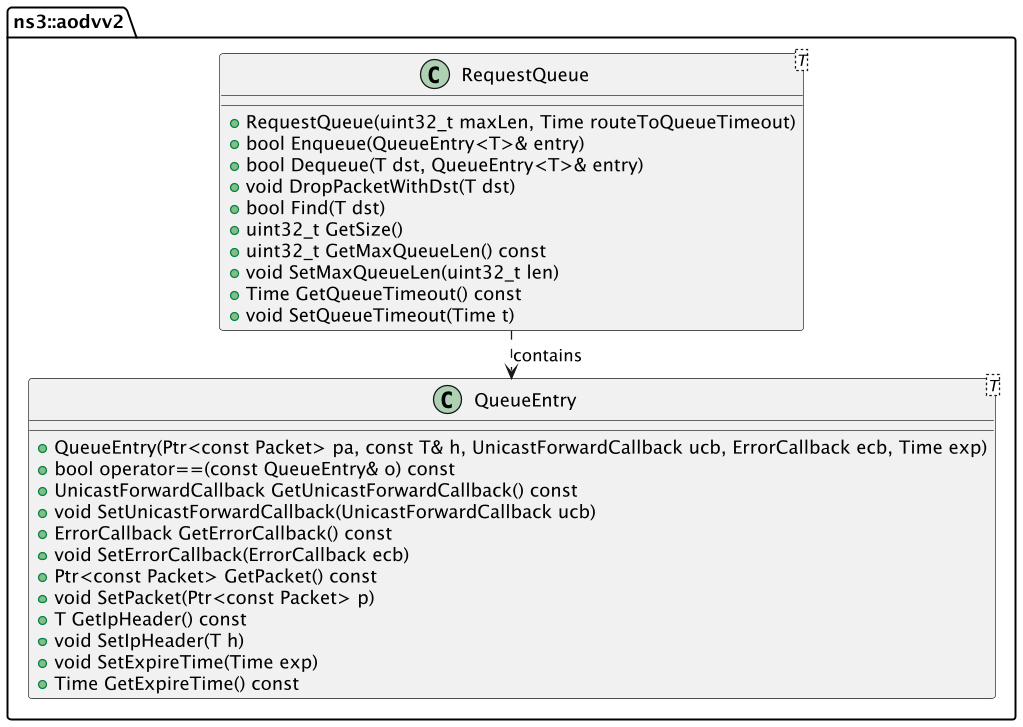

The diagram above was rendered by PlantUML. Its source (embedded in the PNG):
@startuml
skinparam ranksep 20
skinparam dpi 125
skinparam packageTitleAlignment left
skinparam scale 2

package "ns3::aodvv2" {
    class QueueEntry<T> {
        + QueueEntry(Ptr<const Packet> pa, const T& h, UnicastForwardCallback ucb, ErrorCallback ecb, Time exp)
        + bool operator==(const QueueEntry& o) const
        + UnicastForwardCallback GetUnicastForwardCallback() const
        + void SetUnicastForwardCallback(UnicastForwardCallback ucb)
        + ErrorCallback GetErrorCallback() const
        + void SetErrorCallback(ErrorCallback ecb)
        + Ptr<const Packet> GetPacket() const
        + void SetPacket(Ptr<const Packet> p)
        + T GetIpHeader() const
        + void SetIpHeader(T h)
        + void SetExpireTime(Time exp)
        + Time GetExpireTime() const
    }

    class RequestQueue<T> {
        + RequestQueue(uint32_t maxLen, Time routeToQueueTimeout)
        + bool Enqueue(QueueEntry<T>& entry)
        + bool Dequeue(T dst, QueueEntry<T>& entry)
        + void DropPacketWithDst(T dst)
        + bool Find(T dst)
        + uint32_t GetSize()
        + uint32_t GetMaxQueueLen() const
        + void SetMaxQueueLen(uint32_t len)
        + Time GetQueueTimeout() const
        + void SetQueueTimeout(Time t)
    }

    RequestQueue ..> QueueEntry : contains
}

@enduml